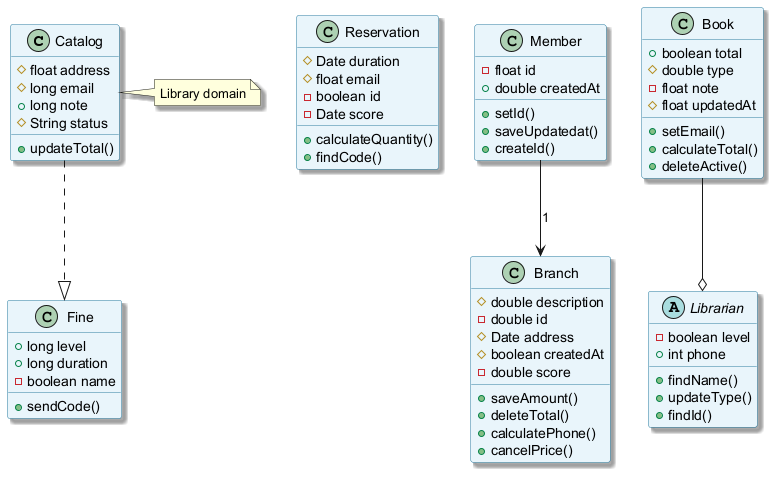

The diagram above was rendered by PlantUML. Its source (embedded in the PNG):
@startuml
skinparam backgroundColor #FFFFFF
skinparam classBackgroundColor #E8F4FA
skinparam classBorderColor #2C7DA0
skinparam shadowing true
class Catalog {
  #float address
  #long email
  +long note
  #String status
  +updateTotal()
}
class Fine {
  +long level
  +long duration
  -boolean name
  +sendCode()
}
class Reservation {
  #Date duration
  #float email
  -boolean id
  -Date score
  +calculateQuantity()
  +findCode()
}
class Member {
  -float id
  +double createdAt
  +setId()
  +saveUpdatedat()
  +createId()
}
class Book {
  +boolean total
  #double type
  -float note
  #float updatedAt
  +setEmail()
  +calculateTotal()
  +deleteActive()
}
class Branch {
  #double description
  -double id
  #Date address
  #boolean createdAt
  -double score
  +saveAmount()
  +deleteTotal()
  +calculatePhone()
  +cancelPrice()
}
abstract class Librarian {
  -boolean level
  +int phone
  +findName()
  +updateType()
  +findId()
}
Book --o Librarian
Catalog ..|> Fine
Member --> Branch : "1"
note right of Catalog : Library domain
@enduml